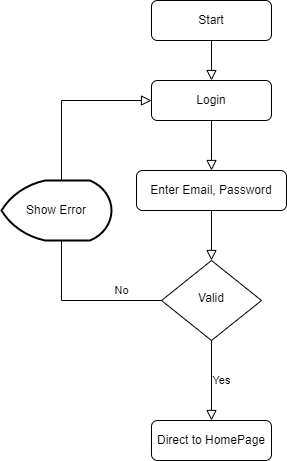

The diagram above was exported from draw.io. Its source (the exported page's mxGraphModel, read from the mxfile embedded in the PNG):
<mxGraphModel dx="1050" dy="545" grid="1" gridSize="10" guides="1" tooltips="1" connect="1" arrows="1" fold="1" page="1" pageScale="1" pageWidth="827" pageHeight="1169" math="0" shadow="0">
  <root>
    <mxCell id="WIyWlLk6GJQsqaUBKTNV-0" />
    <mxCell id="WIyWlLk6GJQsqaUBKTNV-1" parent="WIyWlLk6GJQsqaUBKTNV-0" />
    <mxCell id="WIyWlLk6GJQsqaUBKTNV-2" value="" style="rounded=0;html=1;jettySize=auto;orthogonalLoop=1;fontSize=11;endArrow=block;endFill=0;endSize=8;strokeWidth=1;shadow=0;labelBackgroundColor=none;edgeStyle=orthogonalEdgeStyle;entryX=0.5;entryY=0;entryDx=0;entryDy=0;" parent="WIyWlLk6GJQsqaUBKTNV-1" source="WIyWlLk6GJQsqaUBKTNV-3" target="4mZ_bN9jXVVK9Q_O-ynp-0" edge="1">
      <mxGeometry relative="1" as="geometry" />
    </mxCell>
    <mxCell id="WIyWlLk6GJQsqaUBKTNV-3" value="Start" style="rounded=1;whiteSpace=wrap;html=1;fontSize=12;glass=0;strokeWidth=1;shadow=0;" parent="WIyWlLk6GJQsqaUBKTNV-1" vertex="1">
      <mxGeometry x="160" y="80" width="120" height="40" as="geometry" />
    </mxCell>
    <mxCell id="WIyWlLk6GJQsqaUBKTNV-5" value="No" style="edgeStyle=orthogonalEdgeStyle;rounded=0;html=1;jettySize=auto;orthogonalLoop=1;fontSize=11;endArrow=block;endFill=0;endSize=8;strokeWidth=1;shadow=0;labelBackgroundColor=none;exitX=0.5;exitY=1;exitDx=0;exitDy=0;" parent="WIyWlLk6GJQsqaUBKTNV-1" source="4mZ_bN9jXVVK9Q_O-ynp-0" target="WIyWlLk6GJQsqaUBKTNV-7" edge="1">
      <mxGeometry x="1" y="-32" relative="1" as="geometry">
        <mxPoint x="22" y="30" as="offset" />
      </mxGeometry>
    </mxCell>
    <mxCell id="WIyWlLk6GJQsqaUBKTNV-6" value="Valid" style="rhombus;whiteSpace=wrap;html=1;shadow=0;fontFamily=Helvetica;fontSize=12;align=center;strokeWidth=1;spacing=6;spacingTop=-4;" parent="WIyWlLk6GJQsqaUBKTNV-1" vertex="1">
      <mxGeometry x="170" y="340" width="100" height="80" as="geometry" />
    </mxCell>
    <mxCell id="WIyWlLk6GJQsqaUBKTNV-7" value="Enter Email, Password" style="rounded=1;whiteSpace=wrap;html=1;fontSize=12;glass=0;strokeWidth=1;shadow=0;" parent="WIyWlLk6GJQsqaUBKTNV-1" vertex="1">
      <mxGeometry x="145" y="250" width="150" height="40" as="geometry" />
    </mxCell>
    <mxCell id="WIyWlLk6GJQsqaUBKTNV-8" value="No" style="rounded=0;html=1;jettySize=auto;orthogonalLoop=1;fontSize=11;endArrow=block;endFill=0;endSize=8;strokeWidth=1;shadow=0;labelBackgroundColor=none;edgeStyle=orthogonalEdgeStyle;exitX=0;exitY=0.5;exitDx=0;exitDy=0;entryX=0;entryY=0.5;entryDx=0;entryDy=0;" parent="WIyWlLk6GJQsqaUBKTNV-1" source="WIyWlLk6GJQsqaUBKTNV-6" target="4mZ_bN9jXVVK9Q_O-ynp-0" edge="1">
      <mxGeometry x="-0.7949" y="-10" relative="1" as="geometry">
        <mxPoint as="offset" />
        <mxPoint x="80" y="200" as="targetPoint" />
        <Array as="points">
          <mxPoint x="70" y="380" />
          <mxPoint x="70" y="180" />
        </Array>
      </mxGeometry>
    </mxCell>
    <mxCell id="WIyWlLk6GJQsqaUBKTNV-9" value="Yes" style="edgeStyle=orthogonalEdgeStyle;rounded=0;html=1;jettySize=auto;orthogonalLoop=1;fontSize=11;endArrow=block;endFill=0;endSize=8;strokeWidth=1;shadow=0;labelBackgroundColor=none;exitX=0.5;exitY=1;exitDx=0;exitDy=0;" parent="WIyWlLk6GJQsqaUBKTNV-1" source="WIyWlLk6GJQsqaUBKTNV-6" target="WIyWlLk6GJQsqaUBKTNV-12" edge="1">
      <mxGeometry y="10" relative="1" as="geometry">
        <mxPoint as="offset" />
      </mxGeometry>
    </mxCell>
    <mxCell id="WIyWlLk6GJQsqaUBKTNV-12" value="Direct to HomePage" style="rounded=1;whiteSpace=wrap;html=1;fontSize=12;glass=0;strokeWidth=1;shadow=0;" parent="WIyWlLk6GJQsqaUBKTNV-1" vertex="1">
      <mxGeometry x="160" y="500" width="120" height="40" as="geometry" />
    </mxCell>
    <mxCell id="4mZ_bN9jXVVK9Q_O-ynp-0" value="Login" style="rounded=1;whiteSpace=wrap;html=1;fontSize=12;glass=0;strokeWidth=1;shadow=0;" vertex="1" parent="WIyWlLk6GJQsqaUBKTNV-1">
      <mxGeometry x="160" y="160" width="120" height="40" as="geometry" />
    </mxCell>
    <mxCell id="4mZ_bN9jXVVK9Q_O-ynp-1" value="" style="rounded=0;html=1;jettySize=auto;orthogonalLoop=1;fontSize=11;endArrow=block;endFill=0;endSize=8;strokeWidth=1;shadow=0;labelBackgroundColor=none;edgeStyle=orthogonalEdgeStyle;entryX=0.5;entryY=0;entryDx=0;entryDy=0;exitX=0.5;exitY=1;exitDx=0;exitDy=0;" edge="1" parent="WIyWlLk6GJQsqaUBKTNV-1" source="WIyWlLk6GJQsqaUBKTNV-7" target="WIyWlLk6GJQsqaUBKTNV-6">
      <mxGeometry relative="1" as="geometry">
        <mxPoint x="230" y="130" as="sourcePoint" />
        <mxPoint x="230" y="170" as="targetPoint" />
      </mxGeometry>
    </mxCell>
    <mxCell id="4mZ_bN9jXVVK9Q_O-ynp-2" value="Show Error" style="strokeWidth=2;html=1;shape=mxgraph.flowchart.display;whiteSpace=wrap;" vertex="1" parent="WIyWlLk6GJQsqaUBKTNV-1">
      <mxGeometry x="10" y="260" width="110" height="60" as="geometry" />
    </mxCell>
  </root>
</mxGraphModel>